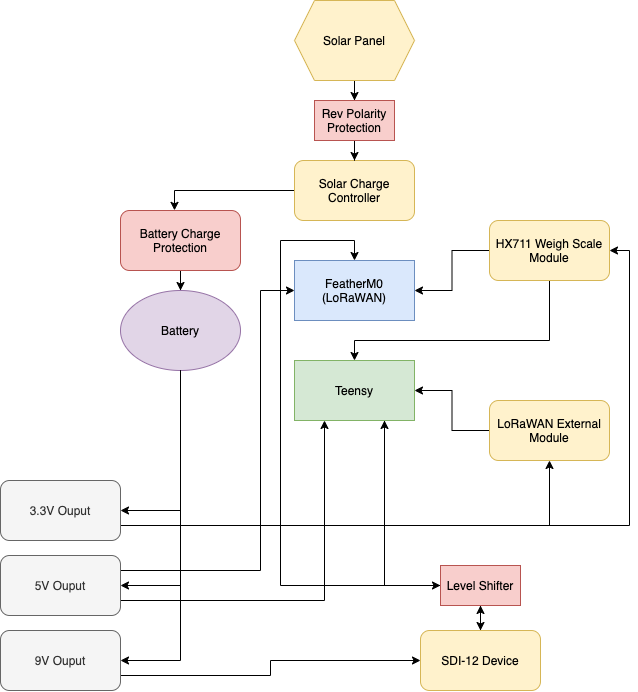

The diagram above was exported from draw.io. Its source (the exported page's mxGraphModel, read from the mxfile embedded in the PNG):
<mxGraphModel dx="1366" dy="777" grid="1" gridSize="10" guides="1" tooltips="1" connect="1" arrows="1" fold="1" page="1" pageScale="1" pageWidth="827" pageHeight="1169" math="0" shadow="0">
  <root>
    <mxCell id="0" />
    <mxCell id="1" parent="0" />
    <mxCell id="J9RNNzhm2wO12IQwXIiH-49" value="" style="edgeStyle=orthogonalEdgeStyle;rounded=0;orthogonalLoop=1;jettySize=auto;html=1;exitX=0.75;exitY=1;exitDx=0;exitDy=0;entryX=0;entryY=0.5;entryDx=0;entryDy=0;" edge="1" parent="1" source="J9RNNzhm2wO12IQwXIiH-1" target="J9RNNzhm2wO12IQwXIiH-43">
      <mxGeometry relative="1" as="geometry" />
    </mxCell>
    <mxCell id="J9RNNzhm2wO12IQwXIiH-1" value="Teensy" style="rounded=0;whiteSpace=wrap;html=1;fillColor=#d5e8d4;strokeColor=#82b366;" vertex="1" parent="1">
      <mxGeometry x="393" y="560" width="120" height="60" as="geometry" />
    </mxCell>
    <mxCell id="J9RNNzhm2wO12IQwXIiH-2" value="FeatherM0 (LoRaWAN)" style="rounded=0;whiteSpace=wrap;html=1;fillColor=#dae8fc;strokeColor=#6c8ebf;" vertex="1" parent="1">
      <mxGeometry x="393" y="460" width="120" height="60" as="geometry" />
    </mxCell>
    <mxCell id="J9RNNzhm2wO12IQwXIiH-16" style="edgeStyle=orthogonalEdgeStyle;rounded=0;orthogonalLoop=1;jettySize=auto;html=1;exitX=0;exitY=0.5;exitDx=0;exitDy=0;entryX=0.45;entryY=-0.002;entryDx=0;entryDy=0;entryPerimeter=0;" edge="1" parent="1" source="J9RNNzhm2wO12IQwXIiH-3" target="J9RNNzhm2wO12IQwXIiH-4">
      <mxGeometry relative="1" as="geometry" />
    </mxCell>
    <mxCell id="J9RNNzhm2wO12IQwXIiH-3" value="Solar Charge Controller" style="rounded=1;whiteSpace=wrap;html=1;fillColor=#fff2cc;strokeColor=#d6b656;" vertex="1" parent="1">
      <mxGeometry x="393" y="360" width="120" height="60" as="geometry" />
    </mxCell>
    <mxCell id="J9RNNzhm2wO12IQwXIiH-20" value="" style="edgeStyle=orthogonalEdgeStyle;rounded=0;orthogonalLoop=1;jettySize=auto;html=1;" edge="1" parent="1" source="J9RNNzhm2wO12IQwXIiH-4" target="J9RNNzhm2wO12IQwXIiH-18">
      <mxGeometry relative="1" as="geometry" />
    </mxCell>
    <mxCell id="J9RNNzhm2wO12IQwXIiH-4" value="Battery Charge Protection" style="rounded=1;whiteSpace=wrap;html=1;fillColor=#f8cecc;strokeColor=#b85450;" vertex="1" parent="1">
      <mxGeometry x="219" y="410" width="120" height="60" as="geometry" />
    </mxCell>
    <mxCell id="J9RNNzhm2wO12IQwXIiH-28" style="edgeStyle=orthogonalEdgeStyle;rounded=0;orthogonalLoop=1;jettySize=auto;html=1;exitX=1;exitY=0.75;exitDx=0;exitDy=0;entryX=0.25;entryY=1;entryDx=0;entryDy=0;" edge="1" parent="1" source="J9RNNzhm2wO12IQwXIiH-5" target="J9RNNzhm2wO12IQwXIiH-1">
      <mxGeometry relative="1" as="geometry" />
    </mxCell>
    <mxCell id="J9RNNzhm2wO12IQwXIiH-39" style="edgeStyle=orthogonalEdgeStyle;rounded=0;orthogonalLoop=1;jettySize=auto;html=1;exitX=1;exitY=0.25;exitDx=0;exitDy=0;entryX=0;entryY=0.5;entryDx=0;entryDy=0;" edge="1" parent="1" source="J9RNNzhm2wO12IQwXIiH-5" target="J9RNNzhm2wO12IQwXIiH-2">
      <mxGeometry relative="1" as="geometry">
        <Array as="points">
          <mxPoint x="359" y="770" />
          <mxPoint x="359" y="490" />
        </Array>
      </mxGeometry>
    </mxCell>
    <mxCell id="J9RNNzhm2wO12IQwXIiH-5" value="5V Ouput" style="rounded=1;whiteSpace=wrap;html=1;fillColor=#f5f5f5;strokeColor=#666666;fontColor=#333333;" vertex="1" parent="1">
      <mxGeometry x="99" y="755" width="120" height="60" as="geometry" />
    </mxCell>
    <mxCell id="J9RNNzhm2wO12IQwXIiH-40" style="edgeStyle=orthogonalEdgeStyle;rounded=0;orthogonalLoop=1;jettySize=auto;html=1;exitX=1;exitY=0.75;exitDx=0;exitDy=0;entryX=0.5;entryY=1;entryDx=0;entryDy=0;" edge="1" parent="1" source="J9RNNzhm2wO12IQwXIiH-6" target="J9RNNzhm2wO12IQwXIiH-8">
      <mxGeometry relative="1" as="geometry" />
    </mxCell>
    <mxCell id="J9RNNzhm2wO12IQwXIiH-41" style="edgeStyle=orthogonalEdgeStyle;rounded=0;orthogonalLoop=1;jettySize=auto;html=1;exitX=1;exitY=0.75;exitDx=0;exitDy=0;entryX=1;entryY=0.5;entryDx=0;entryDy=0;" edge="1" parent="1" source="J9RNNzhm2wO12IQwXIiH-6" target="J9RNNzhm2wO12IQwXIiH-9">
      <mxGeometry relative="1" as="geometry" />
    </mxCell>
    <mxCell id="J9RNNzhm2wO12IQwXIiH-6" value="3.3V Ouput" style="rounded=1;whiteSpace=wrap;html=1;fillColor=#f5f5f5;strokeColor=#666666;fontColor=#333333;" vertex="1" parent="1">
      <mxGeometry x="99" y="680" width="120" height="60" as="geometry" />
    </mxCell>
    <mxCell id="J9RNNzhm2wO12IQwXIiH-45" style="edgeStyle=orthogonalEdgeStyle;rounded=0;orthogonalLoop=1;jettySize=auto;html=1;exitX=1;exitY=0.75;exitDx=0;exitDy=0;entryX=0;entryY=0.5;entryDx=0;entryDy=0;" edge="1" parent="1" source="J9RNNzhm2wO12IQwXIiH-7" target="J9RNNzhm2wO12IQwXIiH-42">
      <mxGeometry relative="1" as="geometry" />
    </mxCell>
    <mxCell id="J9RNNzhm2wO12IQwXIiH-7" value="9V Ouput" style="rounded=1;whiteSpace=wrap;html=1;fillColor=#f5f5f5;strokeColor=#666666;fontColor=#333333;" vertex="1" parent="1">
      <mxGeometry x="99" y="830" width="120" height="60" as="geometry" />
    </mxCell>
    <mxCell id="J9RNNzhm2wO12IQwXIiH-30" value="" style="edgeStyle=orthogonalEdgeStyle;rounded=0;orthogonalLoop=1;jettySize=auto;html=1;" edge="1" parent="1" source="J9RNNzhm2wO12IQwXIiH-8" target="J9RNNzhm2wO12IQwXIiH-1">
      <mxGeometry relative="1" as="geometry" />
    </mxCell>
    <mxCell id="J9RNNzhm2wO12IQwXIiH-8" value="LoRaWAN External Module" style="rounded=1;whiteSpace=wrap;html=1;fillColor=#fff2cc;strokeColor=#d6b656;" vertex="1" parent="1">
      <mxGeometry x="588" y="600" width="120" height="60" as="geometry" />
    </mxCell>
    <mxCell id="J9RNNzhm2wO12IQwXIiH-31" style="edgeStyle=orthogonalEdgeStyle;rounded=0;orthogonalLoop=1;jettySize=auto;html=1;" edge="1" parent="1" source="J9RNNzhm2wO12IQwXIiH-9" target="J9RNNzhm2wO12IQwXIiH-1">
      <mxGeometry relative="1" as="geometry">
        <Array as="points">
          <mxPoint x="648" y="540" />
          <mxPoint x="453" y="540" />
        </Array>
      </mxGeometry>
    </mxCell>
    <mxCell id="J9RNNzhm2wO12IQwXIiH-32" style="edgeStyle=orthogonalEdgeStyle;rounded=0;orthogonalLoop=1;jettySize=auto;html=1;entryX=1;entryY=0.5;entryDx=0;entryDy=0;" edge="1" parent="1" source="J9RNNzhm2wO12IQwXIiH-9" target="J9RNNzhm2wO12IQwXIiH-2">
      <mxGeometry relative="1" as="geometry" />
    </mxCell>
    <mxCell id="J9RNNzhm2wO12IQwXIiH-9" value="HX711 Weigh Scale Module" style="rounded=1;whiteSpace=wrap;html=1;fillColor=#fff2cc;strokeColor=#d6b656;" vertex="1" parent="1">
      <mxGeometry x="588" y="420" width="120" height="60" as="geometry" />
    </mxCell>
    <mxCell id="J9RNNzhm2wO12IQwXIiH-14" value="" style="edgeStyle=orthogonalEdgeStyle;rounded=0;orthogonalLoop=1;jettySize=auto;html=1;" edge="1" parent="1" source="J9RNNzhm2wO12IQwXIiH-10" target="J9RNNzhm2wO12IQwXIiH-12">
      <mxGeometry relative="1" as="geometry" />
    </mxCell>
    <mxCell id="J9RNNzhm2wO12IQwXIiH-10" value="Solar Panel" style="shape=hexagon;perimeter=hexagonPerimeter2;whiteSpace=wrap;html=1;fixedSize=1;fillColor=#fff2cc;strokeColor=#d6b656;" vertex="1" parent="1">
      <mxGeometry x="393" y="200" width="120" height="80" as="geometry" />
    </mxCell>
    <mxCell id="J9RNNzhm2wO12IQwXIiH-11" style="edgeStyle=orthogonalEdgeStyle;rounded=0;orthogonalLoop=1;jettySize=auto;html=1;exitX=0.5;exitY=1;exitDx=0;exitDy=0;" edge="1" parent="1" source="J9RNNzhm2wO12IQwXIiH-6" target="J9RNNzhm2wO12IQwXIiH-6">
      <mxGeometry relative="1" as="geometry" />
    </mxCell>
    <mxCell id="J9RNNzhm2wO12IQwXIiH-15" value="" style="edgeStyle=orthogonalEdgeStyle;rounded=0;orthogonalLoop=1;jettySize=auto;html=1;" edge="1" parent="1" source="J9RNNzhm2wO12IQwXIiH-12" target="J9RNNzhm2wO12IQwXIiH-3">
      <mxGeometry relative="1" as="geometry" />
    </mxCell>
    <mxCell id="J9RNNzhm2wO12IQwXIiH-12" value="Rev Polarity Protection" style="rounded=0;whiteSpace=wrap;html=1;fillColor=#f8cecc;strokeColor=#b85450;" vertex="1" parent="1">
      <mxGeometry x="413" y="300" width="80" height="40" as="geometry" />
    </mxCell>
    <mxCell id="J9RNNzhm2wO12IQwXIiH-18" value="Battery" style="ellipse;whiteSpace=wrap;html=1;fillColor=#e1d5e7;strokeColor=#9673a6;" vertex="1" parent="1">
      <mxGeometry x="219" y="490" width="120" height="80" as="geometry" />
    </mxCell>
    <mxCell id="J9RNNzhm2wO12IQwXIiH-36" style="edgeStyle=orthogonalEdgeStyle;rounded=0;orthogonalLoop=1;jettySize=auto;html=1;entryX=1;entryY=0.5;entryDx=0;entryDy=0;exitX=0.5;exitY=1;exitDx=0;exitDy=0;" edge="1" parent="1" source="J9RNNzhm2wO12IQwXIiH-18" target="J9RNNzhm2wO12IQwXIiH-6">
      <mxGeometry relative="1" as="geometry">
        <mxPoint x="279" y="650" as="sourcePoint" />
      </mxGeometry>
    </mxCell>
    <mxCell id="J9RNNzhm2wO12IQwXIiH-37" style="edgeStyle=orthogonalEdgeStyle;rounded=0;orthogonalLoop=1;jettySize=auto;html=1;entryX=1;entryY=0.5;entryDx=0;entryDy=0;exitX=0.5;exitY=1;exitDx=0;exitDy=0;" edge="1" parent="1" source="J9RNNzhm2wO12IQwXIiH-18" target="J9RNNzhm2wO12IQwXIiH-5">
      <mxGeometry relative="1" as="geometry">
        <mxPoint x="279" y="650" as="sourcePoint" />
      </mxGeometry>
    </mxCell>
    <mxCell id="J9RNNzhm2wO12IQwXIiH-38" style="edgeStyle=orthogonalEdgeStyle;rounded=0;orthogonalLoop=1;jettySize=auto;html=1;entryX=1;entryY=0.5;entryDx=0;entryDy=0;exitX=0.5;exitY=1;exitDx=0;exitDy=0;" edge="1" parent="1" source="J9RNNzhm2wO12IQwXIiH-18" target="J9RNNzhm2wO12IQwXIiH-7">
      <mxGeometry relative="1" as="geometry">
        <mxPoint x="279" y="590" as="sourcePoint" />
      </mxGeometry>
    </mxCell>
    <mxCell id="J9RNNzhm2wO12IQwXIiH-46" style="edgeStyle=orthogonalEdgeStyle;rounded=0;orthogonalLoop=1;jettySize=auto;html=1;exitX=0.5;exitY=0;exitDx=0;exitDy=0;" edge="1" parent="1" source="J9RNNzhm2wO12IQwXIiH-42" target="J9RNNzhm2wO12IQwXIiH-43">
      <mxGeometry relative="1" as="geometry" />
    </mxCell>
    <mxCell id="J9RNNzhm2wO12IQwXIiH-51" style="edgeStyle=orthogonalEdgeStyle;rounded=0;orthogonalLoop=1;jettySize=auto;html=1;entryX=0.5;entryY=0;entryDx=0;entryDy=0;exitX=0;exitY=0.5;exitDx=0;exitDy=0;" edge="1" parent="1" source="J9RNNzhm2wO12IQwXIiH-43" target="J9RNNzhm2wO12IQwXIiH-2">
      <mxGeometry relative="1" as="geometry">
        <mxPoint x="499" y="845" as="sourcePoint" />
        <Array as="points">
          <mxPoint x="379" y="785" />
          <mxPoint x="379" y="440" />
          <mxPoint x="453" y="440" />
        </Array>
      </mxGeometry>
    </mxCell>
    <mxCell id="J9RNNzhm2wO12IQwXIiH-42" value="SDI-12 Device" style="rounded=1;whiteSpace=wrap;html=1;fillColor=#fff2cc;strokeColor=#d6b656;" vertex="1" parent="1">
      <mxGeometry x="519" y="830" width="120" height="60" as="geometry" />
    </mxCell>
    <mxCell id="J9RNNzhm2wO12IQwXIiH-47" style="edgeStyle=orthogonalEdgeStyle;rounded=0;orthogonalLoop=1;jettySize=auto;html=1;entryX=0.5;entryY=0;entryDx=0;entryDy=0;" edge="1" parent="1" source="J9RNNzhm2wO12IQwXIiH-43" target="J9RNNzhm2wO12IQwXIiH-42">
      <mxGeometry relative="1" as="geometry" />
    </mxCell>
    <mxCell id="J9RNNzhm2wO12IQwXIiH-48" style="edgeStyle=orthogonalEdgeStyle;rounded=0;orthogonalLoop=1;jettySize=auto;html=1;entryX=0.75;entryY=1;entryDx=0;entryDy=0;" edge="1" parent="1" source="J9RNNzhm2wO12IQwXIiH-43" target="J9RNNzhm2wO12IQwXIiH-1">
      <mxGeometry relative="1" as="geometry" />
    </mxCell>
    <mxCell id="J9RNNzhm2wO12IQwXIiH-43" value="Level Shifter" style="rounded=0;whiteSpace=wrap;html=1;fillColor=#f8cecc;strokeColor=#b85450;" vertex="1" parent="1">
      <mxGeometry x="539" y="765" width="80" height="40" as="geometry" />
    </mxCell>
  </root>
</mxGraphModel>